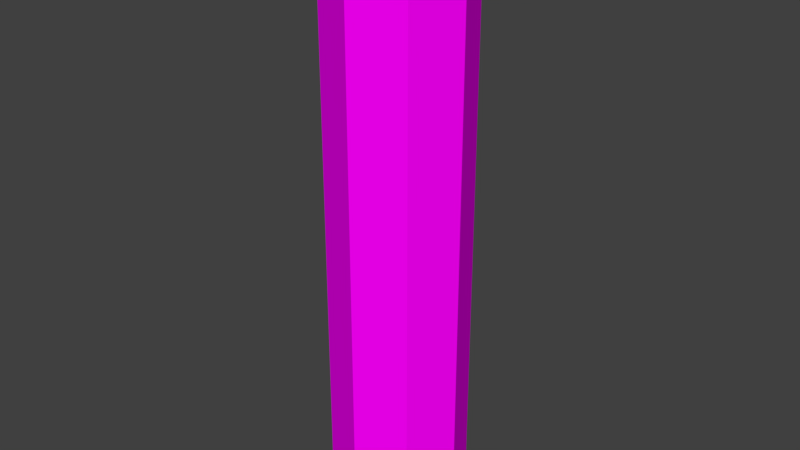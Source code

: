 # Source: Pole_1.blend  (saved by Blender 2.79.0; exported with 4.5.12 LTS)
import bpy
from mathutils import Matrix  # noqa: F401  (used for matrix-valued properties, if any)

bpy.ops.wm.read_factory_settings(use_empty=True)
scene = bpy.context.scene
scene.name = 'Scene'

# ---- collections
col_collection_1 = bpy.data.collections.new('Collection 1'); scene.collection.children.link(col_collection_1)

# ---- images (referenced by path relative to the original .blend; pixels are not part of the script)
import os
ASSET_DIR = os.environ.get("B2B_ASSET_DIR", "")  # directory of the original .blend (textures are referenced by path, not embedded)
HERE = os.path.dirname(os.path.abspath(__file__))  # packed textures are extracted next to this script under _unpacked/

def load_image(name, relpath, width, height, colorspace="sRGB"):
    """Load a texture the original file referenced (path relative to the .blend, or extracted next to this script)."""
    p = next((c for c in (os.path.join(HERE, relpath), os.path.join(ASSET_DIR, relpath)) if relpath and os.path.exists(c)), "")
    if p:
        img = bpy.data.images.load(p, check_existing=True)
        img.name = name
    else:  # same state as the original file: an image datablock whose file is absent (Cycles renders it pink)
        img = bpy.data.images.new(name, width, height)
        img.source = "FILE"
        img.filepath = "//" + (relpath or name)
    img.colorspace_settings.name = colorspace
    return img
img_pole_1_png = load_image('Pole 1.png', 'Pole 1.png', 1024, 1024, 'sRGB')

# ---- materials (node trees are filled in below, after node groups)
mat_material_001 = bpy.data.materials.new('Material.001')
mat_material_001.alpha_threshold = 0.0
mat_material_001.roughness = 0.5

# ---- material node trees
mat_material_001.use_nodes = True; mat_material_001.node_tree.nodes.clear()
_N = mat_material_001.node_tree.nodes; _L = mat_material_001.node_tree.links
n0 = _N.new('ShaderNodeOutputMaterial'); n0.name = 'Material Output'; n0.location = (300, 300)
n1 = _N.new('ShaderNodeBsdfDiffuse'); n1.name = 'Diffuse BSDF'; n1.location = (10, 300)
n2 = _N.new('ShaderNodeTexImage'); n2.name = 'Image Texture'; n2.location = (-180, 300)
n2.width = 140
n2.image = img_pole_1_png
_L.new(n1.outputs[0], n0.inputs[0])
_L.new(n2.outputs[0], n1.inputs[0])
n0.is_active_output = True

# ---- world
world_world = bpy.data.worlds.new('World'); scene.world = world_world
world_world.color = (0.05088, 0.05088, 0.05088)
world_world.use_sun_shadow = False
world_world.sun_shadow_jitter_overblur = 0.0
world_world.cycles.sampling_method = 'MANUAL'

# ---- meshes
me_cylinder = bpy.data.meshes.new('Cylinder')
me_cylinder.from_pydata([(0.0, 1.0, -1.0), (0.0, 1.0, 0.0), (0.7071, 0.7071, -1.0), (0.7071, 0.7071, 0.0), (1.0, -4.371e-08, -1.0), (1.0, -4.371e-08, 0.0), (0.7071, -0.7071, -1.0), (0.7071, -0.7071, 0.0), (-8.742e-08, -1.0, -1.0), (-8.742e-08, -1.0, 0.0), (-0.7071, -0.7071, -1.0), (-0.7071, -0.7071, 0.0), (-1.0, 1.192e-08, -1.0), (-1.0, 1.192e-08, 0.0), (-0.7071, 0.7071, -1.0), (-0.7071, 0.7071, 0.0), (0.4593, 0.4593, 0.0459), (-2.089e-08, 0.6496, 0.0459), (0.6496, -1.725e-08, 0.0459), (0.4593, -0.4593, 0.0459), (-7.767e-08, -0.6496, 0.0459), (-0.4593, -0.4593, 0.0459), (-0.6496, 1.889e-08, 0.0459), (-0.4593, 0.4593, 0.0459)], [], [(0, 1, 3, 2), (2, 3, 5, 4), (4, 5, 7, 6), (6, 7, 9, 8), (8, 9, 11, 10), (10, 11, 13, 12), (5, 3, 16, 18), (12, 13, 15, 14), (14, 15, 1, 0), (0, 2, 4, 6, 8, 10, 12, 14), (16, 17, 23, 22, 21, 20, 19, 18), (11, 9, 20, 21), (1, 15, 23, 17), (3, 1, 17, 16), (7, 5, 18, 19), (13, 11, 21, 22), (9, 7, 19, 20), (15, 13, 22, 23)])
_uv = me_cylinder.uv_layers.new(name='UVMap')
_uv.uv.foreach_set('vector', [0.4802, 0.3536, 0.7401, 0.3536, 0.7401, 0.5, 0.4802, 0.5, 0.4802, 0.5, 0.7401, 0.5, 0.7401, 0.6464, 0.4802, 0.6464, 0.4802, 0.6464, 0.7401, 0.6464, 0.7401, 0.8536, 0.4802, 0.8536, 0.4802, 0.8536, 0.7401, 0.8536, 0.7401, 1.0, 0.4802, 1.0, 1.0, 0.3536, 0.7401, 0.3536, 0.7401, 0.1464, 1.0, 0.1464, 1.0, 0.1464, 0.7401, 0.1464, 0.7401, 3.226e-08, 1.0, 0.0, 0.0, 0.3536, 7.745e-08, 0.1464, 0.08414, 0.1827, 0.08414, 0.3173, 0.4802, 1.613e-08, 0.7401, 0.0, 0.7401, 0.1464, 0.4802, 0.1464, 0.4802, 0.1464, 0.7401, 0.1464, 0.7401, 0.3536, 0.4802, 0.3536, 7.745e-08, 0.8536, 0.0, 0.6464, 0.1407, 0.5, 0.3396, 0.5, 0.4802, 0.6464, 0.4802, 0.8536, 0.3396, 1.0, 0.1407, 1.0, 0.08414, 0.1827, 0.1755, 0.08761, 0.3047, 0.08761, 0.3961, 0.1827, 0.3961, 0.3173, 0.3047, 0.4124, 0.1755, 0.4124, 0.08414, 0.3173, 0.4802, 0.3536, 0.3396, 0.5, 0.3047, 0.4124, 0.3961, 0.3173, 0.1407, 0.0, 0.3396, 8.064e-08, 0.3047, 0.08761, 0.1755, 0.08761, 7.745e-08, 0.1464, 0.1407, 0.0, 0.1755, 0.08761, 0.08414, 0.1827, 0.1407, 0.5, 0.0, 0.3536, 0.08414, 0.3173, 0.1755, 0.4124, 0.4802, 0.1464, 0.4802, 0.3536, 0.3961, 0.3173, 0.3961, 0.1827, 0.3396, 0.5, 0.1407, 0.5, 0.1755, 0.4124, 0.3047, 0.4124, 0.3396, 8.064e-08, 0.4802, 0.1464, 0.3961, 0.1827, 0.3047, 0.08761])
me_cylinder.materials.append(mat_material_001)
me_cylinder.use_remesh_preserve_volume = False
me_cylinder.use_remesh_preserve_attributes = False
me_cylinder.use_mirror_vertex_groups = False
me_cylinder.update()

# ---- objects
ob_cylinder = bpy.data.objects.new('Cylinder', me_cylinder)

# ---- transforms, parenting, visibility, modifiers, constraints
ob_cylinder.location = (0.0, 0.0, 1.0)
ob_cylinder.scale = (0.12, 0.12, 1.0)
ob_cylinder.lineart.crease_threshold = 0.0

# ---- collection membership
col_collection_1.objects.link(ob_cylinder)

# ---- scene / render settings (as saved in the file)
scene.frame_start = 1; scene.frame_end = 250; scene.frame_set(1)
scene.render.engine = 'CYCLES'
scene.render.resolution_percentage = 50
scene.render.dither_intensity = 0.0
scene.cycles.use_denoising = False
scene.cycles.samples = 128
scene.cycles.sampling_pattern = 'TABULATED_SOBOL'
scene.cycles.use_adaptive_sampling = False
scene.cycles.use_light_tree = False
scene.cycles.blur_glossy = 0.0
scene.cycles.sample_clamp_indirect = 0.0
scene.view_settings.view_transform = 'Standard'
bpy.context.view_layer.update()

# ---- added for rendering (the .blend has no active camera and no usable light): camera, sun
cam_auto = bpy.data.cameras.new('AutoCamera')
cam_auto.lens = 50.0
cam_auto.sensor_width = 36.0
cam_auto.clip_end = 1000.0
ob_auto_camera = bpy.data.objects.new('AutoCamera', cam_auto)
scene.collection.objects.link(ob_auto_camera)
ob_auto_camera.location = (1.01737, -1.22085, 1.33685)
ob_auto_camera.rotation_euler = (1.09748, -7.21219e-08, 0.694738)
scene.camera = ob_auto_camera
light_auto_sun = bpy.data.lights.new('AutoSun', 'SUN')
light_auto_sun.energy = 3.0
light_auto_sun.angle = 0.0523599
ob_auto_sun = bpy.data.objects.new('AutoSun', light_auto_sun)
scene.collection.objects.link(ob_auto_sun)
ob_auto_sun.rotation_euler = (0.872665, 0.174533, 0.523599)
bpy.context.view_layer.update()
